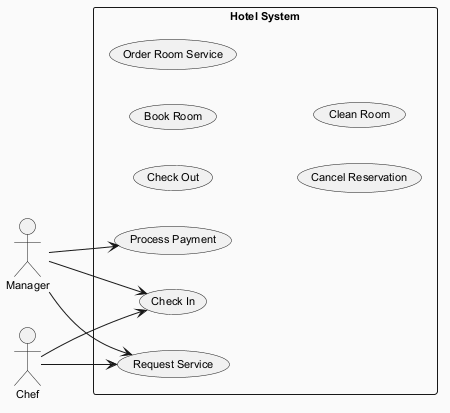

The diagram above was rendered by PlantUML. Its source (embedded in the PNG):
@startuml
skinparam backgroundColor #FAFAFA
skinparam classBackgroundColor #FFF3E0
skinparam classBorderColor #E65100
skinparam defaultFontSize 11
left to right direction
actor "Manager" as M
actor "Chef" as C
rectangle "Hotel System" {
  usecase "Request Service" as UC_RequestService
  usecase "Check Out" as UC_CheckOut
  usecase "Book Room" as UC_BookRoom
  usecase "Order Room Service" as UC_OrderRoomService
  usecase "Check In" as UC_CheckIn
  usecase "Process Payment" as UC_ProcessPayment
  usecase "Cancel Reservation" as UC_CancelReservation
  usecase "Clean Room" as UC_CleanRoom
}
M --> UC_RequestService
M --> UC_CheckIn
M --> UC_ProcessPayment
C --> UC_CheckIn
C --> UC_RequestService
@enduml